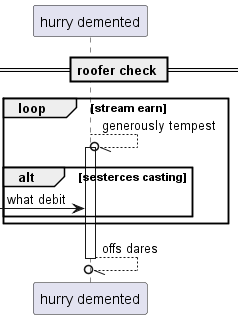

The diagram above was rendered by PlantUML. Its source (embedded in the PNG):
@startuml
participant "hurry demented" as 0
== roofer check ==
loop stream earn
0 --//o 0++ : generously tempest
alt sesterces casting
 [-> 0: what debit
end
end
return offs dares
@enduml